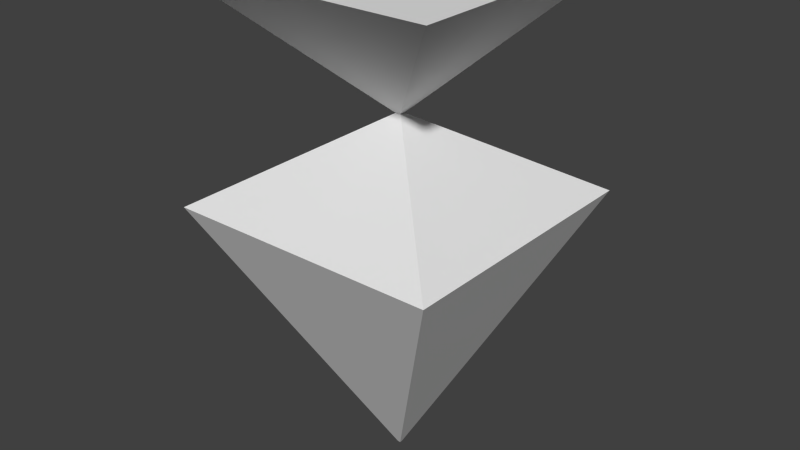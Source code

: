 # Source: carrot.blend  (saved by Blender 2.76.0; exported with 4.5.12 LTS)
import bpy
from mathutils import Matrix  # noqa: F401  (used for matrix-valued properties, if any)

bpy.ops.wm.read_factory_settings(use_empty=True)
scene = bpy.context.scene
scene.name = 'Scene'

# ---- collections
col_collection_1 = bpy.data.collections.new('Collection 1'); scene.collection.children.link(col_collection_1)

# ---- materials (node trees are filled in below, after node groups)
mat_carrot = bpy.data.materials.new('Carrot')
mat_carrot.alpha_threshold = 0.0
mat_carrot.use_transparent_shadow = False
mat_carrot.roughness = 0.5
mat_carrot.line_color = (0.0, 0.0, 0.0, 1.0)

# ---- material node trees

# ---- world
world_world = bpy.data.worlds.new('World'); scene.world = world_world
world_world.color = (0.05088, 0.05088, 0.05088)
world_world.use_sun_shadow = False
world_world.sun_shadow_jitter_overblur = 0.0
world_world.cycles.sampling_method = 'MANUAL'
world_world.cycles.sample_map_resolution = 256

# ---- meshes
me_cube = bpy.data.meshes.new('Cube')
me_cube.from_pydata([(0.01, 0.01, -1.0), (0.01, -0.01, -1.0), (-0.01, -0.01, -1.0), (-0.01, 0.01, -1.0), (1.0, 1.0, 1.0), (1.0, -1.0, 1.0), (-1.0, -1.0, 1.0), (-1.0, 1.0, 1.0), (0.02, 0.02, 1.608), (0.02, -0.02, 1.608), (-0.02, -0.02, 1.608), (-0.02, 0.02, 1.608), (1.0, 1.0, 2.608), (1.0, -1.0, 2.608), (-1.0, -1.0, 2.608), (-1.0, 1.0, 2.608)], [], [(0, 1, 2, 3), (4, 7, 11, 8), (0, 4, 5, 1), (1, 5, 6, 2), (2, 6, 7, 3), (4, 0, 3, 7), (10, 9, 13, 14), (6, 5, 9, 10), (5, 4, 8, 9), (7, 6, 10, 11), (12, 15, 14, 13), (9, 8, 12, 13), (11, 10, 14, 15), (8, 11, 15, 12), (11, 8, 9, 10)])
_uv = me_cube.uv_layers.new(name='UVMap')
_uv.uv.foreach_set('vector', [0.7314, 0.7042, 0.7314, 0.7068, 0.7288, 0.7068, 0.7288, 0.7042, 0.2666, 0.365, 0.5167, 0.365, 0.5167, 0.6407, 0.2666, 0.6407, 0.2666, 0.09752, 0.2666, 0.365, 0.03528, 0.365, 0.03528, 0.09752, 0.9327, 0.09752, 0.9327, 0.365, 0.7668, 0.365, 0.7668, 0.09752, 0.7668, 0.09752, 0.7668, 0.365, 0.5167, 0.365, 0.5167, 0.09752, 0.2666, 0.365, 0.2666, 0.09752, 0.5167, 0.09752, 0.5167, 0.365, 0.1709, 0.944, 0.02636, 0.944, 0.02636, 0.7196, 0.1709, 0.7196, 0.7668, 0.365, 0.9327, 0.365, 0.9327, 0.6407, 0.7668, 0.6407, 0.03528, 0.365, 0.2666, 0.365, 0.2666, 0.6407, 0.03528, 0.6407, 0.5167, 0.365, 0.7668, 0.365, 0.7668, 0.6407, 0.5167, 0.6407, 0.9937, 0.9929, 0.7334, 0.9929, 0.7334, 0.7325, 0.9937, 0.7325, 0.6855, 0.944, 0.4952, 0.944, 0.4952, 0.7196, 0.6855, 0.7196, 0.299, 0.944, 0.1709, 0.944, 0.1709, 0.7196, 0.299, 0.7196, 0.4952, 0.944, 0.299, 0.944, 0.299, 0.7196, 0.4952, 0.7196, 0.7288, 0.6987, 0.734, 0.6987, 0.734, 0.7039, 0.7288, 0.7039])
me_cube.materials.append(mat_carrot)
me_cube.use_remesh_preserve_volume = False
me_cube.use_remesh_preserve_attributes = False
me_cube.use_mirror_vertex_groups = False
me_cube.update()

# ---- objects
ob_cube = bpy.data.objects.new('Cube', me_cube)

# ---- transforms, parenting, visibility, modifiers, constraints
ob_cube.location = (0.0, 0.0, 0.0)
ob_cube.lock_rotations_4d = False
ob_cube.empty_display_type = 'ARROWS'
ob_cube.lineart.crease_threshold = 0.0

# ---- collection membership
col_collection_1.objects.link(ob_cube)

# ---- scene / render settings (as saved in the file)
scene.frame_start = 2; scene.frame_end = 250; scene.frame_set(2)
scene.render.engine = 'BLENDER_EEVEE_NEXT'
scene.render.resolution_percentage = 50
scene.render.dither_intensity = 0.0
scene.cycles.use_denoising = False
scene.cycles.samples = 10
scene.cycles.sampling_pattern = 'TABULATED_SOBOL'
scene.cycles.light_sampling_threshold = 0.0
scene.cycles.use_adaptive_sampling = False
scene.cycles.use_light_tree = False
scene.cycles.blur_glossy = 0.0
scene.cycles.pixel_filter_type = 'GAUSSIAN'
scene.cycles.sample_clamp_indirect = 0.0
scene.view_settings.view_transform = 'Standard'
bpy.context.view_layer.update()

# ---- added for rendering (the .blend has no active camera and no usable light): camera, sun
cam_auto = bpy.data.cameras.new('AutoCamera')
cam_auto.lens = 50.0
cam_auto.sensor_width = 36.0
cam_auto.clip_end = 1000.0
ob_auto_camera = bpy.data.objects.new('AutoCamera', cam_auto)
scene.collection.objects.link(ob_auto_camera)
ob_auto_camera.location = (4.242, -5.0904, 4.19781)
ob_auto_camera.rotation_euler = (1.09748, -7.21219e-08, 0.694738)
scene.camera = ob_auto_camera
light_auto_sun = bpy.data.lights.new('AutoSun', 'SUN')
light_auto_sun.energy = 3.0
light_auto_sun.angle = 0.0523599
ob_auto_sun = bpy.data.objects.new('AutoSun', light_auto_sun)
scene.collection.objects.link(ob_auto_sun)
ob_auto_sun.rotation_euler = (0.872665, 0.174533, 0.523599)
bpy.context.view_layer.update()
